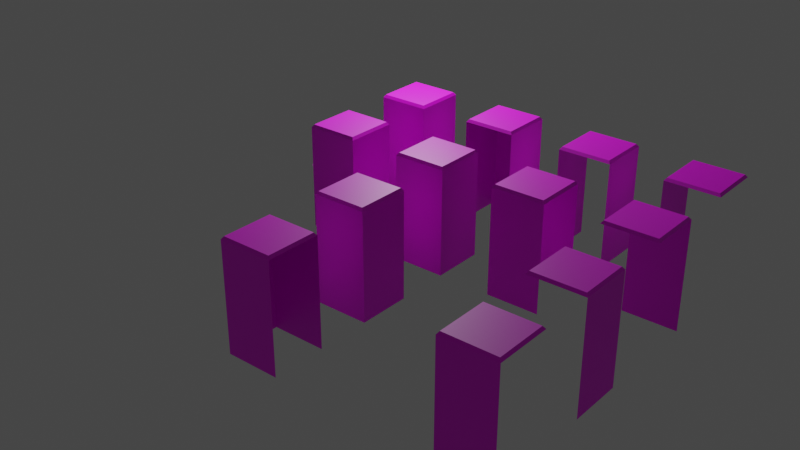 # Source: lab-walls-tiles.blend  (saved by Blender 2.80.37; exported with 4.5.12 LTS)
import bpy
from mathutils import Matrix  # noqa: F401  (used for matrix-valued properties, if any)

bpy.ops.wm.read_factory_settings(use_empty=True)
scene = bpy.context.scene
scene.name = 'Scene'

# ---- collections
col_collection = bpy.data.collections.new('Collection'); scene.collection.children.link(col_collection)

# ---- images (referenced by path relative to the original .blend; pixels are not part of the script)
import os
ASSET_DIR = os.environ.get("B2B_ASSET_DIR", "")  # directory of the original .blend (textures are referenced by path, not embedded)
HERE = os.path.dirname(os.path.abspath(__file__))  # packed textures are extracted next to this script under _unpacked/

def load_image(name, relpath, width, height, colorspace="sRGB"):
    """Load a texture the original file referenced (path relative to the .blend, or extracted next to this script)."""
    p = next((c for c in (os.path.join(HERE, relpath), os.path.join(ASSET_DIR, relpath)) if relpath and os.path.exists(c)), "")
    if p:
        img = bpy.data.images.load(p, check_existing=True)
        img.name = name
    else:  # same state as the original file: an image datablock whose file is absent (Cycles renders it pink)
        img = bpy.data.images.new(name, width, height)
        img.source = "FILE"
        img.filepath = "//" + (relpath or name)
    img.colorspace_settings.name = colorspace
    return img
img_lab_walls_tiles_png = load_image('lab-walls-tiles.png', 'lab-walls-tiles.png', 1024, 1024, 'sRGB')

# ---- materials (node trees are filled in below, after node groups)
mat_lab_walls_tiles = bpy.data.materials.new('lab-walls-tiles')
mat_lab_walls_tiles.use_transparent_shadow = False
mat_lab_walls_tiles.roughness = 0.25

# ---- material node trees
mat_lab_walls_tiles.use_nodes = True; mat_lab_walls_tiles.node_tree.nodes.clear()
_N = mat_lab_walls_tiles.node_tree.nodes; _L = mat_lab_walls_tiles.node_tree.links
n0 = _N.new('ShaderNodeOutputMaterial'); n0.name = 'Material Output'; n0.location = (300, 300)
n1 = _N.new('ShaderNodeBsdfPrincipled'); n1.name = 'Principled BSDF'; n1.location = (10, 300)
n1.distribution = 'GGX'
n1.subsurface_method = 'BURLEY'
n1.inputs[3].default_value = 1.45
n2 = _N.new('ShaderNodeTexImage'); n2.name = 'Image Texture'; n2.location = (-280, 240)
n2.image = img_lab_walls_tiles_png
n2.interpolation = 'Closest'
_L.new(n1.outputs[0], n0.inputs[0])
_L.new(n2.outputs[0], n1.inputs[0])
n0.is_active_output = True

# ---- world
world_world = bpy.data.worlds.new('World'); scene.world = world_world
world_world.color = (0.05088, 0.05088, 0.05088)
world_world.use_sun_shadow = False
world_world.sun_shadow_jitter_overblur = 0.0

# ---- lights
light_light = bpy.data.lights.new('Light', 'POINT')
light_light.transmission_factor = 0.0
light_light.cutoff_distance = 30.0
light_light.energy = 1000.0
light_light.shadow_buffer_clip_start = 1.001
light_light.shadow_soft_size = 0.1
light_light.shadow_maximum_resolution = 0.006
light_light.use_absolute_resolution = True

# ---- meshes
me_plane = bpy.data.meshes.new('Plane')
me_plane.from_pydata([(-1.0, -1.0, 0.0), (1.0, -1.0, 0.0), (-1.0, 1.0, 0.0), (1.0, 1.0, 0.0)], [], [(0, 1, 3, 2)])
_uv = me_plane.uv_layers.new(name='UVMap')
_uv.uv.foreach_set('vector', [0.2152, 0.0375, 0.2616, 0.03741, 0.2616, 0.333, 0.2152, 0.3331])
me_plane.materials.append(mat_lab_walls_tiles)
me_plane.use_remesh_preserve_volume = False
me_plane.use_remesh_preserve_attributes = False
me_plane.use_mirror_vertex_groups = False
me_plane.update()
me_cube_002 = bpy.data.meshes.new('Cube.002')
me_cube_002.from_pydata([(-1.0, -1.0, 0.0), (-1.0, -1.0, 2.0), (-1.0, 1.0, 0.0), (-1.0, 1.0, 2.0), (1.0, -1.0, 0.0), (1.0, -1.0, 2.0), (1.0, 1.0, 0.0), (1.0, 1.0, 2.0), (-1.0, -1.0, 2.0), (-1.0, -1.0, 4.0), (-1.0, 1.0, 2.0), (-1.0, 1.0, 4.0), (1.0, -1.0, 2.0), (1.0, -1.0, 4.0), (1.0, 1.0, 2.0), (1.0, 1.0, 4.0), (-0.9253, -0.9253, 4.101), (-0.9253, 0.9253, 4.101), (0.9253, 0.9253, 4.101), (0.9253, -0.9253, 4.101)], [], [(0, 1, 3, 2), (2, 3, 7, 6), (6, 7, 5, 4), (4, 5, 1, 0), (8, 9, 11, 10), (10, 11, 15, 14), (14, 15, 13, 12), (12, 13, 9, 8), (15, 11, 17, 18), (18, 17, 16, 19), (13, 15, 18, 19), (11, 9, 16, 17), (9, 13, 19, 16)])
_uv = me_cube_002.uv_layers.new(name='UVMap')
_uv.uv.foreach_set('vector', [0.2093, 0.03715, 0.2093, 0.3331, 0.1628, 0.3333, 0.1628, 0.03735, 0.2093, 0.03719, 0.2093, 0.3333, 0.1628, 0.3333, 0.1628, 0.03719, 0.2093, 0.03719, 0.2093, 0.3333, 0.1628, 0.3333, 0.1628, 0.03719, 0.2093, 0.03713, 0.2093, 0.3333, 0.1628, 0.3333, 0.1628, 0.03713, 0.1569, 0.03727, 0.1569, 0.3331, 0.1105, 0.3331, 0.1105, 0.03727, 0.157, 0.03721, 0.157, 0.3333, 0.1105, 0.3333, 0.1105, 0.03721, 0.1573, 0.04144, 0.1573, 0.3333, 0.1105, 0.3333, 0.1105, 0.04144, 0.157, 0.03714, 0.157, 0.3331, 0.1105, 0.3332, 0.1105, 0.03723, 0.1045, 0.03827, 0.05815, 0.03827, 0.05988, 0.05511, 0.1028, 0.05511, 0.06134, 0.05579, 0.1015, 0.05579, 0.1015, 0.3149, 0.06134, 0.3149, 0.05828, 0.3152, 0.05828, 0.0551, 0.06087, 0.06482, 0.06087, 0.3055, 0.1046, 0.3339, 0.1046, 0.03938, 0.102, 0.05038, 0.102, 0.3229, 0.1046, 0.3154, 0.05826, 0.3154, 0.05999, 0.3336, 0.1029, 0.3336])
me_cube_002.materials.append(mat_lab_walls_tiles)
me_cube_002.use_remesh_preserve_volume = False
me_cube_002.use_remesh_preserve_attributes = False
me_cube_002.use_mirror_vertex_groups = False
me_cube_002.update()
me_cube_000 = bpy.data.meshes.new('Cube.000')
me_cube_000.from_pydata([(-1.0, -1.0, 0.0), (-1.0, -1.0, 2.0), (-1.0, 1.0, 0.0), (-1.0, 1.0, 2.0), (1.0, -1.0, 0.0), (1.0, -1.0, 2.0), (1.0, 1.0, 0.0), (1.0, 1.0, 2.0), (-1.0, -1.0, 2.0), (-1.0, -1.0, 4.0), (-1.0, 1.0, 2.0), (-1.0, 1.0, 4.0), (1.0, -1.0, 2.0), (1.0, -1.0, 4.0), (1.0, 1.0, 2.0), (1.0, 1.0, 4.0), (-0.9253, -0.9253, 4.101), (-0.9253, 0.9253, 4.101), (0.9253, 0.9253, 4.101), (0.9253, -0.9253, 4.101)], [], [(0, 1, 3, 2), (2, 3, 7, 6), (6, 7, 5, 4), (8, 9, 11, 10), (10, 11, 15, 14), (14, 15, 13, 12), (15, 11, 17, 18), (18, 17, 16, 19), (13, 15, 18, 19), (11, 9, 16, 17), (9, 13, 19, 16)])
_uv = me_cube_000.uv_layers.new(name='UVMap')
_uv.uv.foreach_set('vector', [0.2093, 0.03715, 0.2093, 0.3331, 0.1628, 0.3333, 0.1628, 0.03735, 0.2093, 0.03719, 0.2093, 0.3333, 0.1628, 0.3333, 0.1628, 0.03719, 0.2093, 0.03719, 0.2093, 0.3333, 0.1628, 0.3333, 0.1628, 0.03719, 0.1569, 0.03727, 0.1569, 0.3331, 0.1105, 0.3331, 0.1105, 0.03727, 0.157, 0.03721, 0.157, 0.3333, 0.1105, 0.3333, 0.1105, 0.03721, 0.1573, 0.04144, 0.1573, 0.3333, 0.1105, 0.3333, 0.1105, 0.04144, 0.1045, 0.03827, 0.05815, 0.03827, 0.05988, 0.05511, 0.1028, 0.05511, 0.06134, 0.05579, 0.1015, 0.05579, 0.1015, 0.3149, 0.06134, 0.3149, 0.05828, 0.3152, 0.05828, 0.0551, 0.06087, 0.06482, 0.06087, 0.3055, 0.1046, 0.3339, 0.1046, 0.03938, 0.102, 0.05038, 0.102, 0.3229, 0.1046, 0.3154, 0.05826, 0.3154, 0.05999, 0.3336, 0.1029, 0.3336])
me_cube_000.materials.append(mat_lab_walls_tiles)
me_cube_000.use_remesh_preserve_volume = False
me_cube_000.use_remesh_preserve_attributes = False
me_cube_000.use_mirror_vertex_groups = False
me_cube_000.update()
me_cube_001 = bpy.data.meshes.new('Cube.001')
me_cube_001.from_pydata([(-1.0, -1.0, 0.0), (-1.0, -1.0, 2.0), (-1.0, 1.0, 0.0), (-1.0, 1.0, 2.0), (1.0, -1.0, 0.0), (1.0, -1.0, 2.0), (1.0, 1.0, 0.0), (1.0, 1.0, 2.0), (-1.0, -1.0, 2.0), (-1.0, -1.0, 4.0), (-1.0, 1.0, 2.0), (-1.0, 1.0, 4.0), (1.0, -1.0, 2.0), (1.0, -1.0, 4.0), (1.0, 1.0, 2.0), (1.0, 1.0, 4.0), (-0.9253, -0.9253, 4.101), (-0.9253, 0.9253, 4.101), (0.9253, 0.9253, 4.101), (0.9253, -0.9253, 4.101)], [], [(0, 1, 3, 2), (6, 7, 5, 4), (8, 9, 11, 10), (14, 15, 13, 12), (15, 11, 17, 18), (18, 17, 16, 19), (13, 15, 18, 19), (11, 9, 16, 17), (9, 13, 19, 16)])
_uv = me_cube_001.uv_layers.new(name='UVMap')
_uv.uv.foreach_set('vector', [0.2093, 0.03715, 0.2093, 0.3331, 0.1628, 0.3333, 0.1628, 0.03735, 0.2093, 0.03719, 0.2093, 0.3333, 0.1628, 0.3333, 0.1628, 0.03719, 0.1569, 0.03727, 0.1569, 0.3331, 0.1105, 0.3331, 0.1105, 0.03727, 0.1573, 0.04144, 0.1573, 0.3333, 0.1105, 0.3333, 0.1105, 0.04144, 0.1045, 0.03827, 0.05815, 0.03827, 0.05988, 0.05511, 0.1028, 0.05511, 0.06134, 0.05579, 0.1015, 0.05579, 0.1015, 0.3149, 0.06134, 0.3149, 0.05828, 0.3152, 0.05828, 0.0551, 0.06087, 0.06482, 0.06087, 0.3055, 0.1046, 0.3339, 0.1046, 0.03938, 0.102, 0.05038, 0.102, 0.3229, 0.1046, 0.3154, 0.05826, 0.3154, 0.05999, 0.3336, 0.1029, 0.3336])
me_cube_001.materials.append(mat_lab_walls_tiles)
me_cube_001.use_remesh_preserve_volume = False
me_cube_001.use_remesh_preserve_attributes = False
me_cube_001.use_mirror_vertex_groups = False
me_cube_001.update()
me_cube_003 = bpy.data.meshes.new('Cube.003')
me_cube_003.from_pydata([(-1.0, -1.0, 0.0), (-1.0, -1.0, 2.0), (-1.0, 1.0, 0.0), (-1.0, 1.0, 2.0), (-1.0, -1.0, 2.0), (-1.0, -1.0, 4.0), (-1.0, 1.0, 2.0), (-1.0, 1.0, 4.0), (1.0, -1.0, 4.0), (1.0, 1.0, 4.0), (-0.9253, -0.9253, 4.101), (-0.9253, 0.9253, 4.101), (0.9253, 0.9253, 4.101), (0.9253, -0.9253, 4.101)], [], [(0, 1, 3, 2), (4, 5, 7, 6), (9, 7, 11, 12), (12, 11, 10, 13), (8, 9, 12, 13), (7, 5, 10, 11), (5, 8, 13, 10)])
_uv = me_cube_003.uv_layers.new(name='UVMap')
_uv.uv.foreach_set('vector', [0.2093, 0.03715, 0.2093, 0.3331, 0.1628, 0.3333, 0.1628, 0.03735, 0.1569, 0.03727, 0.1569, 0.3331, 0.1105, 0.3331, 0.1105, 0.03727, 0.1045, 0.03827, 0.05815, 0.03827, 0.05988, 0.05511, 0.1028, 0.05511, 0.06134, 0.05579, 0.1015, 0.05579, 0.1015, 0.3149, 0.06134, 0.3149, 0.05828, 0.3152, 0.05828, 0.0551, 0.06087, 0.06482, 0.06087, 0.3055, 0.1046, 0.3339, 0.1046, 0.03938, 0.102, 0.05038, 0.102, 0.3229, 0.1046, 0.3154, 0.05826, 0.3154, 0.05999, 0.3336, 0.1029, 0.3336])
me_cube_003.materials.append(mat_lab_walls_tiles)
me_cube_003.use_remesh_preserve_volume = False
me_cube_003.use_remesh_preserve_attributes = False
me_cube_003.use_mirror_vertex_groups = False
me_cube_003.update()
me_cube_005 = bpy.data.meshes.new('Cube.005')
me_cube_005.from_pydata([(-1.0, -1.0, 0.0), (-1.0, -1.0, 2.0), (-1.0, 1.0, 0.0), (-1.0, 1.0, 2.0), (1.0, -1.0, 0.0), (1.0, -1.0, 2.0), (1.0, 1.0, 0.0), (1.0, 1.0, 2.0), (-1.0, -1.0, 2.0), (-1.0, -1.0, 4.0), (-1.0, 1.0, 2.0), (-1.0, 1.0, 4.0), (1.0, -1.0, 2.0), (1.0, -1.0, 4.0), (1.0, 1.0, 2.0), (1.0, 1.0, 4.0), (-0.9253, -0.9253, 4.101), (-0.9253, 0.9253, 4.101), (0.9253, 0.9253, 4.101), (0.9253, -0.9253, 4.101)], [], [(0, 1, 3, 2), (6, 7, 5, 4), (4, 5, 1, 0), (8, 9, 11, 10), (14, 15, 13, 12), (12, 13, 9, 8), (15, 11, 17, 18), (18, 17, 16, 19), (13, 15, 18, 19), (11, 9, 16, 17), (9, 13, 19, 16)])
_uv = me_cube_005.uv_layers.new(name='UVMap')
_uv.uv.foreach_set('vector', [0.2093, 0.03715, 0.2093, 0.3331, 0.1628, 0.3333, 0.1628, 0.03735, 0.2093, 0.03719, 0.2093, 0.3333, 0.1628, 0.3333, 0.1628, 0.03719, 0.2093, 0.03713, 0.2093, 0.3333, 0.1628, 0.3333, 0.1628, 0.03713, 0.1569, 0.03727, 0.1569, 0.3331, 0.1105, 0.3331, 0.1105, 0.03727, 0.1573, 0.04144, 0.1573, 0.3333, 0.1105, 0.3333, 0.1105, 0.04144, 0.157, 0.03714, 0.157, 0.3331, 0.1105, 0.3332, 0.1105, 0.03723, 0.1045, 0.03827, 0.05815, 0.03827, 0.05988, 0.05511, 0.1028, 0.05511, 0.06134, 0.05579, 0.1015, 0.05579, 0.1015, 0.3149, 0.06134, 0.3149, 0.05828, 0.3152, 0.05828, 0.0551, 0.06087, 0.06482, 0.06087, 0.3055, 0.1046, 0.3339, 0.1046, 0.03938, 0.102, 0.05038, 0.102, 0.3229, 0.1046, 0.3154, 0.05826, 0.3154, 0.05999, 0.3336, 0.1029, 0.3336])
me_cube_005.materials.append(mat_lab_walls_tiles)
me_cube_005.use_remesh_preserve_volume = False
me_cube_005.use_remesh_preserve_attributes = False
me_cube_005.use_mirror_vertex_groups = False
me_cube_005.update()
me_cube_006 = bpy.data.meshes.new('Cube.006')
me_cube_006.from_pydata([(-1.0, -1.0, 0.0), (-1.0, -1.0, 2.0), (-1.0, 1.0, 0.0), (-1.0, 1.0, 2.0), (1.0, -1.0, 0.0), (1.0, -1.0, 2.0), (1.0, 1.0, 0.0), (1.0, 1.0, 2.0), (-1.0, -1.0, 2.0), (-1.0, -1.0, 4.0), (-1.0, 1.0, 2.0), (-1.0, 1.0, 4.0), (1.0, -1.0, 2.0), (1.0, -1.0, 4.0), (1.0, 1.0, 2.0), (1.0, 1.0, 4.0), (-0.9253, -0.9253, 4.101), (-0.9253, 0.9253, 4.101), (0.9253, 0.9253, 4.101), (0.9253, -0.9253, 4.101)], [], [(2, 3, 7, 6), (6, 7, 5, 4), (4, 5, 1, 0), (10, 11, 15, 14), (14, 15, 13, 12), (12, 13, 9, 8), (15, 11, 17, 18), (18, 17, 16, 19), (13, 15, 18, 19), (11, 9, 16, 17), (9, 13, 19, 16)])
_uv = me_cube_006.uv_layers.new(name='UVMap')
_uv.uv.foreach_set('vector', [0.2093, 0.03719, 0.2093, 0.3333, 0.1628, 0.3333, 0.1628, 0.03719, 0.2093, 0.03719, 0.2093, 0.3333, 0.1628, 0.3333, 0.1628, 0.03719, 0.2093, 0.03713, 0.2093, 0.3333, 0.1628, 0.3333, 0.1628, 0.03713, 0.157, 0.03721, 0.157, 0.3333, 0.1105, 0.3333, 0.1105, 0.03721, 0.1573, 0.04144, 0.1573, 0.3333, 0.1105, 0.3333, 0.1105, 0.04144, 0.157, 0.03714, 0.157, 0.3331, 0.1105, 0.3332, 0.1105, 0.03723, 0.1045, 0.03827, 0.05815, 0.03827, 0.05988, 0.05511, 0.1028, 0.05511, 0.06134, 0.05579, 0.1015, 0.05579, 0.1015, 0.3149, 0.06134, 0.3149, 0.05828, 0.3152, 0.05828, 0.0551, 0.06087, 0.06482, 0.06087, 0.3055, 0.1046, 0.3339, 0.1046, 0.03938, 0.102, 0.05038, 0.102, 0.3229, 0.1046, 0.3154, 0.05826, 0.3154, 0.05999, 0.3336, 0.1029, 0.3336])
me_cube_006.materials.append(mat_lab_walls_tiles)
me_cube_006.use_remesh_preserve_volume = False
me_cube_006.use_remesh_preserve_attributes = False
me_cube_006.use_mirror_vertex_groups = False
me_cube_006.update()
me_cube_007 = bpy.data.meshes.new('Cube.007')
me_cube_007.from_pydata([(-1.0, -1.0, 0.0), (-1.0, -1.0, 2.0), (-1.0, 1.0, 0.0), (-1.0, 1.0, 2.0), (1.0, -1.0, 0.0), (1.0, -1.0, 2.0), (1.0, 1.0, 0.0), (1.0, 1.0, 2.0), (-1.0, -1.0, 2.0), (-1.0, -1.0, 4.0), (-1.0, 1.0, 2.0), (-1.0, 1.0, 4.0), (1.0, -1.0, 2.0), (1.0, -1.0, 4.0), (1.0, 1.0, 2.0), (1.0, 1.0, 4.0), (-0.9253, -0.9253, 4.101), (-0.9253, 0.9253, 4.101), (0.9253, 0.9253, 4.101), (0.9253, -0.9253, 4.101)], [], [(0, 1, 3, 2), (2, 3, 7, 6), (4, 5, 1, 0), (8, 9, 11, 10), (10, 11, 15, 14), (12, 13, 9, 8), (15, 11, 17, 18), (18, 17, 16, 19), (13, 15, 18, 19), (11, 9, 16, 17), (9, 13, 19, 16)])
_uv = me_cube_007.uv_layers.new(name='UVMap')
_uv.uv.foreach_set('vector', [0.2093, 0.03715, 0.2093, 0.3331, 0.1628, 0.3333, 0.1628, 0.03735, 0.2093, 0.03719, 0.2093, 0.3333, 0.1628, 0.3333, 0.1628, 0.03719, 0.2093, 0.03713, 0.2093, 0.3333, 0.1628, 0.3333, 0.1628, 0.03713, 0.1569, 0.03727, 0.1569, 0.3331, 0.1105, 0.3331, 0.1105, 0.03727, 0.157, 0.03721, 0.157, 0.3333, 0.1105, 0.3333, 0.1105, 0.03721, 0.157, 0.03714, 0.157, 0.3331, 0.1105, 0.3332, 0.1105, 0.03723, 0.1045, 0.03827, 0.05815, 0.03827, 0.05988, 0.05511, 0.1028, 0.05511, 0.06134, 0.05579, 0.1015, 0.05579, 0.1015, 0.3149, 0.06134, 0.3149, 0.05828, 0.3152, 0.05828, 0.0551, 0.06087, 0.06482, 0.06087, 0.3055, 0.1046, 0.3339, 0.1046, 0.03938, 0.102, 0.05038, 0.102, 0.3229, 0.1046, 0.3154, 0.05826, 0.3154, 0.05999, 0.3336, 0.1029, 0.3336])
me_cube_007.materials.append(mat_lab_walls_tiles)
me_cube_007.use_remesh_preserve_volume = False
me_cube_007.use_remesh_preserve_attributes = False
me_cube_007.use_mirror_vertex_groups = False
me_cube_007.update()
me_cube_009 = bpy.data.meshes.new('Cube.009')
me_cube_009.from_pydata([(-1.0, -1.0, 0.0), (-1.0, -1.0, 2.0), (-1.0, 1.0, 0.0), (-1.0, 1.0, 2.0), (1.0, -1.0, 0.0), (1.0, -1.0, 2.0), (1.0, 1.0, 0.0), (1.0, 1.0, 2.0), (-1.0, -1.0, 2.0), (-1.0, -1.0, 4.0), (-1.0, 1.0, 2.0), (-1.0, 1.0, 4.0), (1.0, -1.0, 2.0), (1.0, -1.0, 4.0), (1.0, 1.0, 2.0), (1.0, 1.0, 4.0), (-0.9253, -0.9253, 4.101), (-0.9253, 0.9253, 4.101), (0.9253, 0.9253, 4.101), (0.9253, -0.9253, 4.101)], [], [(2, 3, 7, 6), (4, 5, 1, 0), (10, 11, 15, 14), (12, 13, 9, 8), (15, 11, 17, 18), (18, 17, 16, 19), (13, 15, 18, 19), (11, 9, 16, 17), (9, 13, 19, 16)])
_uv = me_cube_009.uv_layers.new(name='UVMap')
_uv.uv.foreach_set('vector', [0.2093, 0.03719, 0.2093, 0.3333, 0.1628, 0.3333, 0.1628, 0.03719, 0.2093, 0.03713, 0.2093, 0.3333, 0.1628, 0.3333, 0.1628, 0.03713, 0.157, 0.03721, 0.157, 0.3333, 0.1105, 0.3333, 0.1105, 0.03721, 0.157, 0.03714, 0.157, 0.3331, 0.1105, 0.3332, 0.1105, 0.03723, 0.1045, 0.03827, 0.05815, 0.03827, 0.05988, 0.05511, 0.1028, 0.05511, 0.06134, 0.05579, 0.1015, 0.05579, 0.1015, 0.3149, 0.06134, 0.3149, 0.05828, 0.3152, 0.05828, 0.0551, 0.06087, 0.06482, 0.06087, 0.3055, 0.1046, 0.3339, 0.1046, 0.03938, 0.102, 0.05038, 0.102, 0.3229, 0.1046, 0.3154, 0.05826, 0.3154, 0.05999, 0.3336, 0.1029, 0.3336])
me_cube_009.materials.append(mat_lab_walls_tiles)
me_cube_009.use_remesh_preserve_volume = False
me_cube_009.use_remesh_preserve_attributes = False
me_cube_009.use_mirror_vertex_groups = False
me_cube_009.update()
me_cube_010 = bpy.data.meshes.new('Cube.010')
me_cube_010.from_pydata([(-1.0, 1.0, 0.0), (-1.0, 1.0, 2.0), (1.0, 1.0, 0.0), (1.0, 1.0, 2.0), (-1.0, -1.0, 4.0), (-1.0, 1.0, 2.0), (-1.0, 1.0, 4.0), (1.0, -1.0, 4.0), (1.0, 1.0, 2.0), (1.0, 1.0, 4.0), (-0.9253, -0.9253, 4.101), (-0.9253, 0.9253, 4.101), (0.9253, 0.9253, 4.101), (0.9253, -0.9253, 4.101)], [], [(0, 1, 3, 2), (5, 6, 9, 8), (9, 6, 11, 12), (12, 11, 10, 13), (7, 9, 12, 13), (6, 4, 10, 11), (4, 7, 13, 10)])
_uv = me_cube_010.uv_layers.new(name='UVMap')
_uv.uv.foreach_set('vector', [0.2093, 0.03719, 0.2093, 0.3333, 0.1628, 0.3333, 0.1628, 0.03719, 0.157, 0.03721, 0.157, 0.3333, 0.1105, 0.3333, 0.1105, 0.03721, 0.1045, 0.03827, 0.05815, 0.03827, 0.05988, 0.05511, 0.1028, 0.05511, 0.06134, 0.05579, 0.1015, 0.05579, 0.1015, 0.3149, 0.06134, 0.3149, 0.05828, 0.3152, 0.05828, 0.0551, 0.06087, 0.06482, 0.06087, 0.3055, 0.1046, 0.3339, 0.1046, 0.03938, 0.102, 0.05038, 0.102, 0.3229, 0.1046, 0.3154, 0.05826, 0.3154, 0.05999, 0.3336, 0.1029, 0.3336])
me_cube_010.materials.append(mat_lab_walls_tiles)
me_cube_010.use_remesh_preserve_volume = False
me_cube_010.use_remesh_preserve_attributes = False
me_cube_010.use_mirror_vertex_groups = False
me_cube_010.update()
me_cube_011 = bpy.data.meshes.new('Cube.011')
me_cube_011.from_pydata([(1.0, -1.0, 0.0), (1.0, -1.0, 2.0), (1.0, 1.0, 0.0), (1.0, 1.0, 2.0), (-1.0, -1.0, 4.0), (-1.0, 1.0, 4.0), (1.0, -1.0, 2.0), (1.0, -1.0, 4.0), (1.0, 1.0, 2.0), (1.0, 1.0, 4.0), (-0.9253, -0.9253, 4.101), (-0.9253, 0.9253, 4.101), (0.9253, 0.9253, 4.101), (0.9253, -0.9253, 4.101)], [], [(2, 3, 1, 0), (8, 9, 7, 6), (9, 5, 11, 12), (12, 11, 10, 13), (7, 9, 12, 13), (5, 4, 10, 11), (4, 7, 13, 10)])
_uv = me_cube_011.uv_layers.new(name='UVMap')
_uv.uv.foreach_set('vector', [0.2093, 0.03719, 0.2093, 0.3333, 0.1628, 0.3333, 0.1628, 0.03719, 0.1573, 0.04144, 0.1573, 0.3333, 0.1105, 0.3333, 0.1105, 0.04144, 0.1045, 0.03827, 0.05815, 0.03827, 0.05988, 0.05511, 0.1028, 0.05511, 0.06134, 0.05579, 0.1015, 0.05579, 0.1015, 0.3149, 0.06134, 0.3149, 0.05828, 0.3152, 0.05828, 0.0551, 0.06087, 0.06482, 0.06087, 0.3055, 0.1046, 0.3339, 0.1046, 0.03938, 0.102, 0.05038, 0.102, 0.3229, 0.1046, 0.3154, 0.05826, 0.3154, 0.05999, 0.3336, 0.1029, 0.3336])
me_cube_011.materials.append(mat_lab_walls_tiles)
me_cube_011.use_remesh_preserve_volume = False
me_cube_011.use_remesh_preserve_attributes = False
me_cube_011.use_mirror_vertex_groups = False
me_cube_011.update()
me_cube_012 = bpy.data.meshes.new('Cube.012')
me_cube_012.from_pydata([(-1.0, -1.0, 0.0), (-1.0, -1.0, 2.0), (1.0, -1.0, 0.0), (1.0, -1.0, 2.0), (-1.0, -1.0, 2.0), (-1.0, -1.0, 4.0), (-1.0, 1.0, 4.0), (1.0, -1.0, 2.0), (1.0, -1.0, 4.0), (1.0, 1.0, 4.0), (-0.9253, -0.9253, 4.101), (-0.9253, 0.9253, 4.101), (0.9253, 0.9253, 4.101), (0.9253, -0.9253, 4.101)], [], [(2, 3, 1, 0), (7, 8, 5, 4), (9, 6, 11, 12), (12, 11, 10, 13), (8, 9, 12, 13), (6, 5, 10, 11), (5, 8, 13, 10)])
_uv = me_cube_012.uv_layers.new(name='UVMap')
_uv.uv.foreach_set('vector', [0.2093, 0.03713, 0.2093, 0.3333, 0.1628, 0.3333, 0.1628, 0.03713, 0.157, 0.03714, 0.157, 0.3331, 0.1105, 0.3332, 0.1105, 0.03723, 0.1045, 0.03827, 0.05815, 0.03827, 0.05988, 0.05511, 0.1028, 0.05511, 0.06134, 0.05579, 0.1015, 0.05579, 0.1015, 0.3149, 0.06134, 0.3149, 0.05828, 0.3152, 0.05828, 0.0551, 0.06087, 0.06482, 0.06087, 0.3055, 0.1046, 0.3339, 0.1046, 0.03938, 0.102, 0.05038, 0.102, 0.3229, 0.1046, 0.3154, 0.05826, 0.3154, 0.05999, 0.3336, 0.1029, 0.3336])
me_cube_012.materials.append(mat_lab_walls_tiles)
me_cube_012.use_remesh_preserve_volume = False
me_cube_012.use_remesh_preserve_attributes = False
me_cube_012.use_mirror_vertex_groups = False
me_cube_012.update()
me_cube_013 = bpy.data.meshes.new('Cube.013')
me_cube_013.from_pydata([(-1.0, -1.0, 0.0), (-1.0, -1.0, 2.0), (-1.0, 1.0, 0.0), (-1.0, 1.0, 2.0), (1.0, -1.0, 0.0), (1.0, -1.0, 2.0), (1.0, 1.0, 0.0), (1.0, 1.0, 2.0), (-1.0, -1.0, 2.0), (-1.0, -1.0, 4.0), (-1.0, 1.0, 2.0), (-1.0, 1.0, 4.0), (1.0, -1.0, 2.0), (1.0, -1.0, 4.0), (1.0, 1.0, 2.0), (1.0, 1.0, 4.0), (-0.9253, -0.9253, 4.101), (-0.9253, 0.9253, 4.101), (0.9253, 0.9253, 4.101), (0.9253, -0.9253, 4.101)], [], [(0, 1, 3, 2), (2, 3, 7, 6), (6, 7, 5, 4), (4, 5, 1, 0), (8, 9, 11, 10), (10, 11, 15, 14), (14, 15, 13, 12), (12, 13, 9, 8), (15, 11, 17, 18), (18, 17, 16, 19), (13, 15, 18, 19), (11, 9, 16, 17), (9, 13, 19, 16)])
_uv = me_cube_013.uv_layers.new(name='UVMap')
_uv.uv.foreach_set('vector', [0.2093, 0.03715, 0.2093, 0.3331, 0.1628, 0.3333, 0.1628, 0.03735, 0.2093, 0.03719, 0.2093, 0.3333, 0.1628, 0.3333, 0.1628, 0.03719, 0.2093, 0.03719, 0.2093, 0.3333, 0.1628, 0.3333, 0.1628, 0.03719, 0.6802, 0.03713, 0.6802, 0.3333, 0.6338, 0.3333, 0.6338, 0.03713, 0.1569, 0.03727, 0.1569, 0.3331, 0.1105, 0.3331, 0.1105, 0.03727, 0.157, 0.03721, 0.157, 0.3333, 0.1105, 0.3333, 0.1105, 0.03721, 0.1573, 0.04144, 0.1573, 0.3333, 0.1105, 0.3333, 0.1105, 0.04144, 0.6279, 0.0372, 0.6279, 0.3332, 0.5814, 0.3333, 0.5814, 0.03729, 0.1045, 0.03827, 0.05815, 0.03827, 0.05988, 0.05511, 0.1028, 0.05511, 0.06134, 0.05579, 0.1015, 0.05579, 0.1015, 0.3149, 0.06134, 0.3149, 0.05828, 0.3152, 0.05828, 0.0551, 0.06087, 0.06482, 0.06087, 0.3055, 0.1046, 0.3339, 0.1046, 0.03938, 0.102, 0.05038, 0.102, 0.3229, 0.1046, 0.3154, 0.05826, 0.3154, 0.05999, 0.3336, 0.1029, 0.3336])
me_cube_013.materials.append(mat_lab_walls_tiles)
me_cube_013.use_remesh_preserve_volume = False
me_cube_013.use_remesh_preserve_attributes = False
me_cube_013.use_mirror_vertex_groups = False
me_cube_013.update()

# ---- objects
ob_light = bpy.data.objects.new('Light', light_light)
ob_floor = bpy.data.objects.new('floor', me_plane)
ob_wall_nesw = bpy.data.objects.new('wall-nesw', me_cube_002)
ob_wall_new = bpy.data.objects.new('wall-new', me_cube_000)
ob_wall_ew = bpy.data.objects.new('wall-ew', me_cube_001)
ob_wall_w = bpy.data.objects.new('wall-w', me_cube_003)
ob_wall_esw = bpy.data.objects.new('wall-esw', me_cube_005)
ob_wall_nes = bpy.data.objects.new('wall-nes', me_cube_006)
ob_wall_nsw = bpy.data.objects.new('wall-nsw', me_cube_007)
ob_wall_ns = bpy.data.objects.new('wall-ns', me_cube_009)
ob_wall_n = bpy.data.objects.new('wall-n', me_cube_010)
ob_wall_e = bpy.data.objects.new('wall-e', me_cube_011)
ob_wall_s = bpy.data.objects.new('wall-s', me_cube_012)
ob_wall_nesw_2 = bpy.data.objects.new('wall-nesw-2', me_cube_013)

# ---- transforms, parenting, visibility, modifiers, constraints
ob_light.location = (4.076, 1.005, 5.904)
ob_light.rotation_euler = (0.6503, 0.05522, 1.866)
ob_light.lock_rotations_4d = False
ob_light.empty_display_type = 'ARROWS'
ob_light.show_empty_image_perspective = False
ob_light.show_empty_image_orthographic = False
ob_light.empty_image_side = 'FRONT'
ob_light.color = (0.0, 0.0, 0.0, 0.0)
ob_light.lineart.crease_threshold = 0.0
ob_floor.location = (3.0, 0.0, 0.0)
ob_floor.scale = (0.5, 0.5, 0.5)
ob_floor.delta_rotation_euler = (0.01047, 0.0, 0.0)
ob_floor.show_empty_image_perspective = False
ob_floor.show_empty_image_orthographic = False
ob_floor.empty_image_side = 'FRONT'
ob_floor.lineart.crease_threshold = 0.0
ob_wall_nesw.location = (5.0, 0.0, 0.0)
ob_wall_nesw.scale = (0.5, 0.5, 0.5)
ob_wall_nesw.show_empty_image_perspective = False
ob_wall_nesw.show_empty_image_orthographic = False
ob_wall_nesw.empty_image_side = 'FRONT'
ob_wall_nesw.lineart.crease_threshold = 0.0
ob_wall_new.location = (7.0, 0.0, 0.0)
ob_wall_new.scale = (0.5, 0.5, 0.5)
ob_wall_new.show_empty_image_perspective = False
ob_wall_new.show_empty_image_orthographic = False
ob_wall_new.empty_image_side = 'FRONT'
ob_wall_new.lineart.crease_threshold = 0.0
ob_wall_ew.location = (9.0, 0.0, 0.0)
ob_wall_ew.scale = (0.5, 0.5, 0.5)
ob_wall_ew.show_empty_image_perspective = False
ob_wall_ew.show_empty_image_orthographic = False
ob_wall_ew.empty_image_side = 'FRONT'
ob_wall_ew.lineart.crease_threshold = 0.0
ob_wall_w.location = (11.0, 0.0, 0.0)
ob_wall_w.scale = (0.5, 0.5, 0.5)
ob_wall_w.show_empty_image_perspective = False
ob_wall_w.show_empty_image_orthographic = False
ob_wall_w.empty_image_side = 'FRONT'
ob_wall_w.lineart.crease_threshold = 0.0
ob_wall_esw.location = (7.0, -2.0, 0.0)
ob_wall_esw.scale = (0.5, 0.5, 0.5)
ob_wall_esw.show_empty_image_perspective = False
ob_wall_esw.show_empty_image_orthographic = False
ob_wall_esw.empty_image_side = 'FRONT'
ob_wall_esw.lineart.crease_threshold = 0.0
ob_wall_nes.location = (7.0, -4.0, 0.0)
ob_wall_nes.scale = (0.5, 0.5, 0.5)
ob_wall_nes.show_empty_image_perspective = False
ob_wall_nes.show_empty_image_orthographic = False
ob_wall_nes.empty_image_side = 'FRONT'
ob_wall_nes.lineart.crease_threshold = 0.0
ob_wall_nsw.location = (7.0, -6.0, 0.0)
ob_wall_nsw.scale = (0.5, 0.5, 0.5)
ob_wall_nsw.show_empty_image_perspective = False
ob_wall_nsw.show_empty_image_orthographic = False
ob_wall_nsw.empty_image_side = 'FRONT'
ob_wall_nsw.lineart.crease_threshold = 0.0
ob_wall_ns.location = (9.0, -2.0, 0.0)
ob_wall_ns.scale = (0.5, 0.5, 0.5)
ob_wall_ns.show_empty_image_perspective = False
ob_wall_ns.show_empty_image_orthographic = False
ob_wall_ns.empty_image_side = 'FRONT'
ob_wall_ns.lineart.crease_threshold = 0.0
ob_wall_n.location = (11.0, -2.0, 0.0)
ob_wall_n.scale = (0.5, 0.5, 0.5)
ob_wall_n.show_empty_image_perspective = False
ob_wall_n.show_empty_image_orthographic = False
ob_wall_n.empty_image_side = 'FRONT'
ob_wall_n.lineart.crease_threshold = 0.0
ob_wall_e.location = (11.0, -4.0, 0.0)
ob_wall_e.scale = (0.5, 0.5, 0.5)
ob_wall_e.show_empty_image_perspective = False
ob_wall_e.show_empty_image_orthographic = False
ob_wall_e.empty_image_side = 'FRONT'
ob_wall_e.lineart.crease_threshold = 0.0
ob_wall_s.location = (11.0, -6.0, 0.0)
ob_wall_s.scale = (0.5, 0.5, 0.5)
ob_wall_s.show_empty_image_perspective = False
ob_wall_s.show_empty_image_orthographic = False
ob_wall_s.empty_image_side = 'FRONT'
ob_wall_s.lineart.crease_threshold = 0.0
ob_wall_nesw_2.location = (5.0, -2.0, 0.0)
ob_wall_nesw_2.scale = (0.5, 0.5, 0.5)
ob_wall_nesw_2.show_empty_image_perspective = False
ob_wall_nesw_2.show_empty_image_orthographic = False
ob_wall_nesw_2.empty_image_side = 'FRONT'
ob_wall_nesw_2.lineart.crease_threshold = 0.0

# ---- collection membership
col_collection.objects.link(ob_light)
col_collection.objects.link(ob_floor)
col_collection.objects.link(ob_wall_nesw)
col_collection.objects.link(ob_wall_new)
col_collection.objects.link(ob_wall_ew)
col_collection.objects.link(ob_wall_w)
col_collection.objects.link(ob_wall_esw)
col_collection.objects.link(ob_wall_nes)
col_collection.objects.link(ob_wall_nsw)
col_collection.objects.link(ob_wall_ns)
col_collection.objects.link(ob_wall_n)
col_collection.objects.link(ob_wall_e)
col_collection.objects.link(ob_wall_s)
col_collection.objects.link(ob_wall_nesw_2)

# ---- scene / render settings (as saved in the file)
scene.frame_start = 1; scene.frame_end = 250; scene.frame_set(0)
scene.render.engine = 'BLENDER_EEVEE_NEXT'
scene.render.motion_blur_shutter = 1.0
scene.cycles.use_denoising = False
scene.cycles.samples = 128
scene.cycles.sampling_pattern = 'TABULATED_SOBOL'
scene.cycles.use_adaptive_sampling = False
scene.cycles.use_light_tree = False
scene.view_settings.view_transform = 'Filmic'
bpy.context.view_layer.update()

# ---- added for rendering (the .blend has no active camera): camera
cam_auto = bpy.data.cameras.new('AutoCamera')
cam_auto.lens = 50.0
cam_auto.sensor_width = 36.0
cam_auto.clip_end = 1000.0
ob_auto_camera = bpy.data.objects.new('AutoCamera', cam_auto)
scene.collection.objects.link(ob_auto_camera)
ob_auto_camera.location = (17.7193, -15.8632, 9.59817)
ob_auto_camera.rotation_euler = (1.09748, -7.21219e-08, 0.694738)
scene.camera = ob_auto_camera
bpy.context.view_layer.update()
